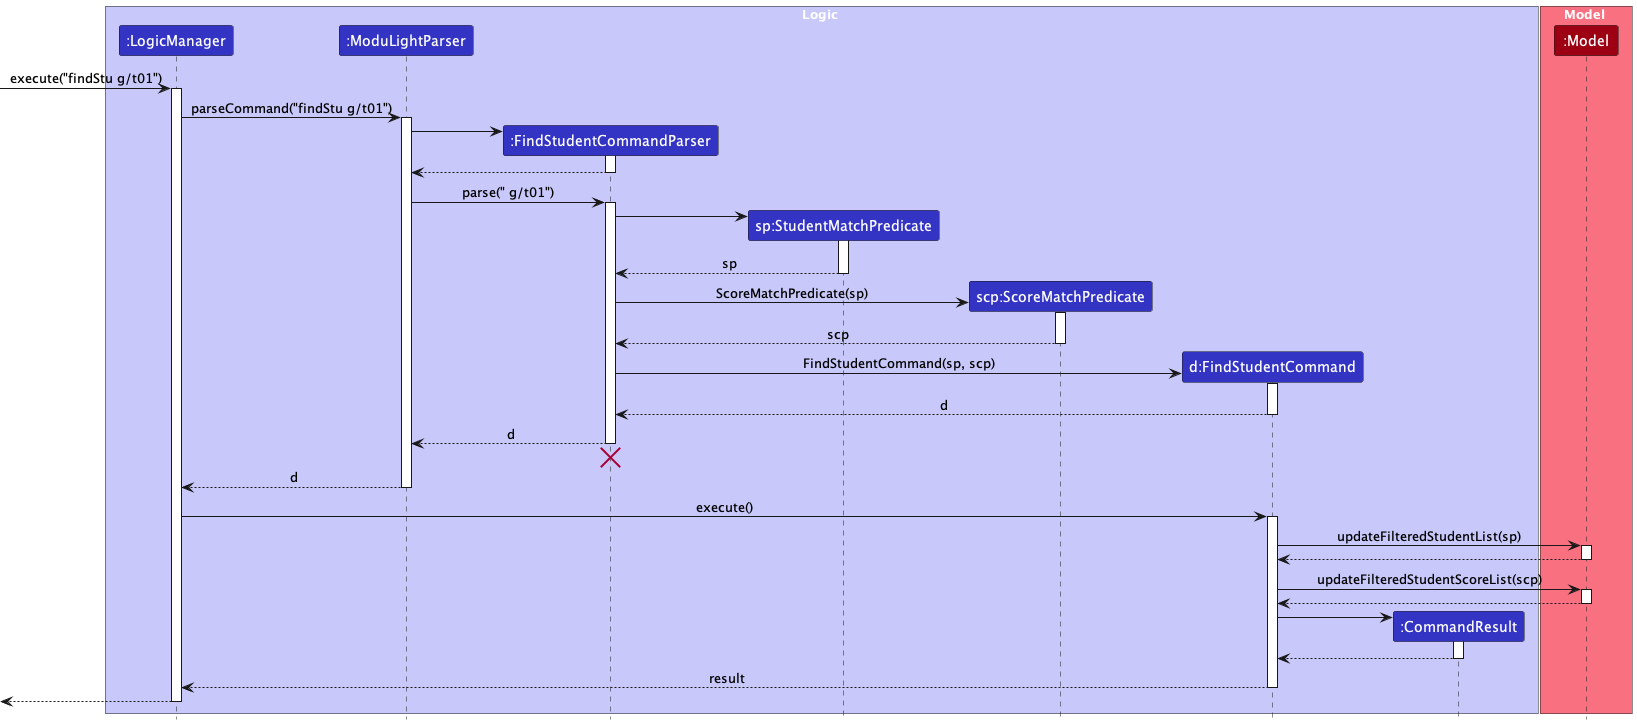

The diagram above was rendered by PlantUML. Its source (embedded in the PNG):
@startuml
!include style.puml
skinparam ArrowFontStyle plain
box Logic LOGIC_COLOR_T1
participant ":LogicManager" as LogicManager LOGIC_COLOR
participant ":ModuLightParser" as ModuLightParser LOGIC_COLOR
participant ":FindStudentCommandParser" as FindStudentCommandParser LOGIC_COLOR
participant "sp:StudentMatchPredicate" as StudentMatchPredicate LOGIC_COLOR
participant "scp:ScoreMatchPredicate" as ScoreMatchPredicate LOGIC_COLOR
participant "d:FindStudentCommand" as FindStudentCommand LOGIC_COLOR
participant ":CommandResult" as CommandResult LOGIC_COLOR
end box

box Model MODEL_COLOR_T1
participant ":Model" as Model MODEL_COLOR
end box

[-> LogicManager : execute("findStu g/t01")
activate LogicManager

LogicManager -> ModuLightParser : parseCommand("findStu g/t01")
activate ModuLightParser

create FindStudentCommandParser
ModuLightParser -> FindStudentCommandParser
activate FindStudentCommandParser

FindStudentCommandParser --> ModuLightParser
deactivate FindStudentCommandParser

ModuLightParser -> FindStudentCommandParser : parse(" g/t01")
activate FindStudentCommandParser

create StudentMatchPredicate
FindStudentCommandParser -> StudentMatchPredicate
activate StudentMatchPredicate

StudentMatchPredicate --> FindStudentCommandParser : sp
deactivate StudentMatchPredicate

create ScoreMatchPredicate 
FindStudentCommandParser -> ScoreMatchPredicate : ScoreMatchPredicate(sp)
activate ScoreMatchPredicate

ScoreMatchPredicate --> FindStudentCommandParser : scp
deactivate ScoreMatchPredicate

create FindStudentCommand
FindStudentCommandParser -> FindStudentCommand : FindStudentCommand(sp, scp)
activate FindStudentCommand

FindStudentCommand --> FindStudentCommandParser : d
deactivate FindStudentCommand

FindStudentCommandParser --> ModuLightParser : d
deactivate FindStudentCommandParser
'Hidden arrow to position the destroy marker below the end of the activation bar.
FindStudentCommandParser -[hidden]-> ModuLightParser
destroy FindStudentCommandParser

ModuLightParser --> LogicManager : d
deactivate ModuLightParser

LogicManager -> FindStudentCommand : execute()
activate FindStudentCommand

FindStudentCommand -> Model :  updateFilteredStudentList(sp)
activate Model

Model --> FindStudentCommand
deactivate Model

FindStudentCommand -> Model :  updateFilteredStudentScoreList(scp)
activate Model

Model --> FindStudentCommand
deactivate Model

create CommandResult
FindStudentCommand -> CommandResult
activate CommandResult

CommandResult --> FindStudentCommand
deactivate CommandResult

FindStudentCommand --> LogicManager : result
deactivate FindStudentCommand

[<--LogicManager
deactivate LogicManager
@enduml